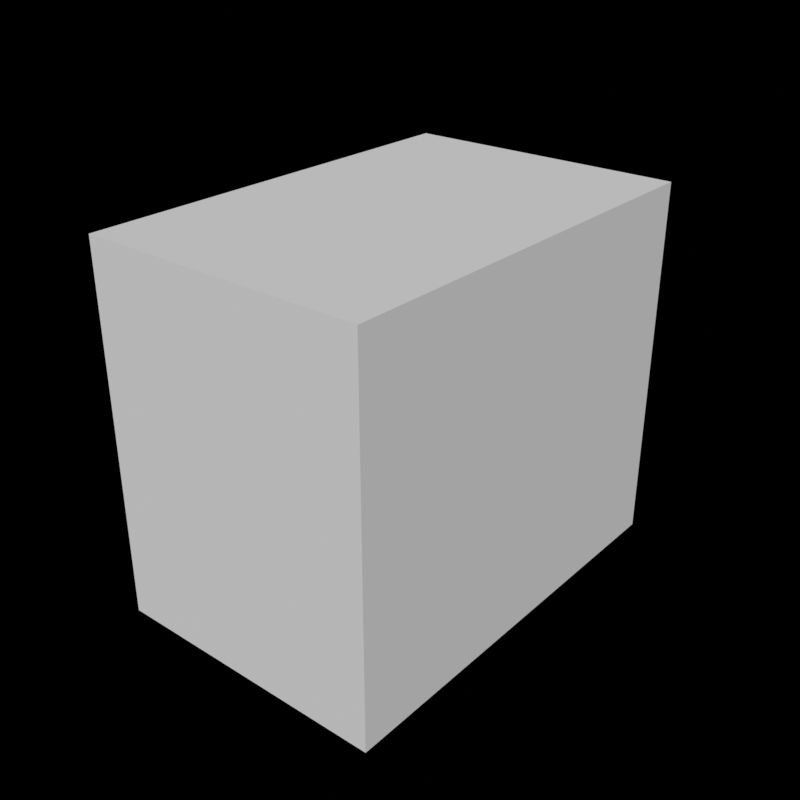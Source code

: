 # Source: node-geometry-operation-origin.blend  (saved by Blender 4.1.10; exported with 4.5.12 LTS)
import bpy
from mathutils import Matrix  # noqa: F401  (used for matrix-valued properties, if any)

bpy.ops.wm.read_factory_settings(use_empty=True)
scene = bpy.context.scene
scene.name = 'Main'

# ---- collections
col_startup = bpy.data.collections.new('Startup'); scene.collection.children.link(col_startup)

# ---- node groups
ng_origin = bpy.data.node_groups.new('Origin', 'GeometryNodeTree')
_s = ng_origin.interface.new_socket(name='Geometry', in_out='OUTPUT', socket_type='NodeSocketGeometry')
_s = ng_origin.interface.new_socket(name='Geometry', in_out='INPUT', socket_type='NodeSocketGeometry')
ng_origin.interface.new_panel('Align to Axis')
_s = ng_origin.interface.new_socket(name='Align to Axis X', in_out='INPUT', socket_type='NodeSocketFloat')
_s.subtype = 'FACTOR'
_s.min_value = -1.0
_s.max_value = 1.0
_s = ng_origin.interface.new_socket(name='Align to Axis Y', in_out='INPUT', socket_type='NodeSocketFloat')
_s.subtype = 'FACTOR'
_s.min_value = -1.0
_s.max_value = 1.0
_s = ng_origin.interface.new_socket(name='Align to Axis Z', in_out='INPUT', socket_type='NodeSocketFloat')
_s.subtype = 'FACTOR'
_s.min_value = -1.0
_s.max_value = 1.0
ng_origin.is_modifier = True
_N = ng_origin.nodes; _L = ng_origin.links
n0 = _N.new('NodeGroupOutput'); n0.name = 'Group Output'; n0.location = (200, 0)
n1 = _N.new('GeometryNodeViewer'); n1.name = 'Viewer'; n1.location = (200, 100)
n2 = _N.new('NodeGroupInput'); n2.name = 'Group Input'; n2.location = (-1000, -120)
n3 = _N.new('GeometryNodeBoundBox'); n3.name = 'Bounding Box'; n3.location = (-1000, 20)
n4 = _N.new('GeometryNodeTransform'); n4.name = 'Transform Geometry.001'; n4.location = (-20, 560)
n5 = _N.new('ShaderNodeCombineXYZ'); n5.name = 'Combine XYZ.001'; n5.location = (-380, 340)
n6 = _N.new('NodeGroupInput'); n6.name = 'Group Input.002'; n6.location = (-580, 560)
n7 = _N.new('NodeGroupInput'); n7.name = 'Group Input.003'; n7.location = (-580, 340)
n8 = _N.new('ShaderNodeVectorMath'); n8.name = 'Vector Math.001'; n8.location = (-200, 480)
n8.label = 'Translation'
n8.operation = 'MULTIPLY'
n9 = _N.new('GeometryNodeBoundBox'); n9.name = 'Bounding Box.001'; n9.location = (-380, 480)
n10 = _N.new('GeometryNodeSetPosition'); n10.name = 'Set Position'; n10.location = (0, 0)
n11 = _N.new('NodeGroupInput'); n11.name = 'Group Input.001'; n11.location = (0, -220)
n12 = _N.new('ShaderNodeSeparateXYZ'); n12.name = 'Separate XYZ'; n12.location = (-800, 20)
n13 = _N.new('ShaderNodeSeparateXYZ'); n13.name = 'Separate XYZ.001'; n13.location = (-800, -120)
n14 = _N.new('ShaderNodeCombineXYZ'); n14.name = 'Combine XYZ'; n14.location = (-400, -40)
n14.hide = True
n15 = _N.new('ShaderNodeVectorMath'); n15.name = 'Vector Math.002'; n15.location = (-200, 0)
n15.operation = 'MULTIPLY'
n16 = _N.new('ShaderNodeCombineXYZ'); n16.name = 'Combine XYZ.002'; n16.location = (-200, -220)
n16.hide = True
n17 = _N.new('NodeGroupInput'); n17.name = 'Group Input.005'; n17.location = (-200, -260)
n18 = _N.new('ShaderNodeVectorMath'); n18.name = 'Vector Math.003'; n18.location = (-200, -180)
n18.hide = True
n18.operation = 'ABSOLUTE'
n18.inputs[1].default_value = (1.0, 1.0, 1.0)
n19 = _N.new('NodeGroupInput'); n19.name = 'Group Input.006'; n19.location = (-980, 860)
n20 = _N.new('GeometryNodeBoundBox'); n20.name = 'Bounding Box.002'; n20.location = (-980, 1000)
n21 = _N.new('GeometryNodeSwitch'); n21.name = 'Switch.003'; n21.location = (-600, 980)
n21.hide = True
n21.input_type = 'FLOAT'
n22 = _N.new('FunctionNodeCompare'); n22.name = 'Compare.003'; n22.location = (-600, 940)
n22.hide = True
n23 = _N.new('ShaderNodeSeparateXYZ'); n23.name = 'Separate XYZ.002'; n23.location = (-800, 1000)
n24 = _N.new('ShaderNodeSeparateXYZ'); n24.name = 'Separate XYZ.003'; n24.location = (-800, 860)
n25 = _N.new('NodeGroupInput'); n25.name = 'Group Input.007'; n25.location = (-600, 740)
n26 = _N.new('GeometryNodeSwitch'); n26.name = 'Switch.004'; n26.location = (-600, 900)
n26.hide = True
n26.input_type = 'FLOAT'
n27 = _N.new('FunctionNodeCompare'); n27.name = 'Compare.004'; n27.location = (-600, 860)
n27.hide = True
n28 = _N.new('ShaderNodeCombineXYZ'); n28.name = 'Combine XYZ.003'; n28.location = (-400, 980)
n29 = _N.new('GeometryNodeSwitch'); n29.name = 'Switch.005'; n29.location = (-600, 820)
n29.hide = True
n29.input_type = 'FLOAT'
n30 = _N.new('FunctionNodeCompare'); n30.name = 'Compare.005'; n30.location = (-600, 780)
n30.hide = True
n31 = _N.new('ShaderNodeVectorMath'); n31.name = 'Vector Math.004'; n31.location = (-200, 980)
n31.label = 'Translation'
n31.operation = 'MULTIPLY'
n32 = _N.new('ShaderNodeCombineXYZ'); n32.name = 'Combine XYZ.004'; n32.location = (-200, 800)
n32.hide = True
n33 = _N.new('NodeGroupInput'); n33.name = 'Group Input.008'; n33.location = (-200, 760)
n34 = _N.new('ShaderNodeVectorMath'); n34.name = 'Vector Math.005'; n34.location = (-200, 840)
n34.label = 'Translation'
n34.hide = True
n34.operation = 'ABSOLUTE'
n34.inputs[1].default_value = (1.0, 1.0, 1.0)
n35 = _N.new('ShaderNodeVectorMath'); n35.name = 'Vector Math'; n35.location = (-400, 0)
n35.hide = True
n35.operation = 'MULTIPLY'
n35.inputs[1].default_value = (-1.0, -1.0, -1.0)
n36 = _N.new('GeometryNodeSwitch'); n36.name = 'Switch.006'; n36.location = (-600, 0)
n36.hide = True
n36.input_type = 'FLOAT'
n37 = _N.new('FunctionNodeCompare'); n37.name = 'Compare.006'; n37.location = (-600, -40)
n37.hide = True
n37.operation = 'LESS_THAN'
n38 = _N.new('NodeGroupInput'); n38.name = 'Group Input.009'; n38.location = (-600, -240)
n39 = _N.new('GeometryNodeSwitch'); n39.name = 'Switch.007'; n39.location = (-600, -80)
n39.hide = True
n39.input_type = 'FLOAT'
n40 = _N.new('FunctionNodeCompare'); n40.name = 'Compare.007'; n40.location = (-600, -120)
n40.hide = True
n40.operation = 'LESS_THAN'
n41 = _N.new('GeometryNodeSwitch'); n41.name = 'Switch.008'; n41.location = (-600, -160)
n41.hide = True
n41.input_type = 'FLOAT'
n42 = _N.new('FunctionNodeCompare'); n42.name = 'Compare.008'; n42.location = (-600, -200)
n42.hide = True
n42.operation = 'LESS_THAN'
n43 = _N.new('ShaderNodeVectorMath'); n43.name = 'Vector Math.006'; n43.location = (-200, -140)
n43.mute = True
n43.hide = True
n43.operation = 'MULTIPLY'
n43.inputs[1].default_value = (-1.0, -1.0, -1.0)
_L.new(n2.outputs[0], n3.inputs[0])
_L.new(n6.outputs[0], n4.inputs[0])
_L.new(n6.outputs[0], n9.inputs[0])
_L.new(n9.outputs[2], n8.inputs[0])
_L.new(n5.outputs[0], n8.inputs[1])
_L.new(n8.outputs[0], n4.inputs[1])
_L.new(n7.outputs[1], n5.inputs[0])
_L.new(n7.outputs[2], n5.inputs[1])
_L.new(n7.outputs[3], n5.inputs[2])
_L.new(n10.outputs[0], n0.inputs[0])
_L.new(n11.outputs[0], n10.inputs[0])
_L.new(n3.outputs[1], n12.inputs[0])
_L.new(n3.outputs[2], n13.inputs[0])
_L.new(n15.outputs[0], n10.inputs[3])
_L.new(n17.outputs[1], n16.inputs[0])
_L.new(n17.outputs[2], n16.inputs[1])
_L.new(n17.outputs[3], n16.inputs[2])
_L.new(n16.outputs[0], n18.inputs[0])
_L.new(n43.outputs[0], n15.inputs[1])
_L.new(n19.outputs[0], n20.inputs[0])
_L.new(n22.outputs[0], n21.inputs[0])
_L.new(n20.outputs[1], n23.inputs[0])
_L.new(n20.outputs[2], n24.inputs[0])
_L.new(n23.outputs[0], n21.inputs[1])
_L.new(n24.outputs[0], n21.inputs[2])
_L.new(n25.outputs[1], n22.inputs[0])
_L.new(n27.outputs[0], n26.inputs[0])
_L.new(n21.outputs[0], n28.inputs[0])
_L.new(n25.outputs[2], n27.inputs[0])
_L.new(n30.outputs[0], n29.inputs[0])
_L.new(n29.outputs[0], n28.inputs[2])
_L.new(n26.outputs[0], n28.inputs[1])
_L.new(n23.outputs[1], n26.inputs[1])
_L.new(n24.outputs[1], n26.inputs[2])
_L.new(n25.outputs[3], n30.inputs[0])
_L.new(n28.outputs[0], n31.inputs[0])
_L.new(n33.outputs[1], n32.inputs[0])
_L.new(n33.outputs[2], n32.inputs[1])
_L.new(n33.outputs[3], n32.inputs[2])
_L.new(n32.outputs[0], n34.inputs[0])
_L.new(n34.outputs[0], n31.inputs[1])
_L.new(n23.outputs[2], n29.inputs[1])
_L.new(n24.outputs[2], n29.inputs[2])
_L.new(n10.outputs[0], n1.inputs[0])
_L.new(n14.outputs[0], n35.inputs[0])
_L.new(n35.outputs[0], n15.inputs[0])
_L.new(n37.outputs[0], n36.inputs[0])
_L.new(n38.outputs[1], n37.inputs[0])
_L.new(n40.outputs[0], n39.inputs[0])
_L.new(n38.outputs[2], n40.inputs[0])
_L.new(n42.outputs[0], n41.inputs[0])
_L.new(n38.outputs[3], n42.inputs[0])
_L.new(n12.outputs[0], n36.inputs[1])
_L.new(n13.outputs[0], n36.inputs[2])
_L.new(n36.outputs[0], n14.inputs[0])
_L.new(n39.outputs[0], n14.inputs[1])
_L.new(n41.outputs[0], n14.inputs[2])
_L.new(n13.outputs[1], n39.inputs[2])
_L.new(n12.outputs[1], n39.inputs[1])
_L.new(n13.outputs[2], n41.inputs[2])
_L.new(n12.outputs[2], n41.inputs[1])
_L.new(n18.outputs[0], n43.inputs[0])
n0.is_active_output = True

# ---- world
world_main = bpy.data.worlds.new('Main'); scene.world = world_main
world_main.use_nodes = True; world_main.node_tree.nodes.clear()
_N = world_main.node_tree.nodes; _L = world_main.node_tree.links
n0 = _N.new('ShaderNodeOutputWorld'); n0.name = 'World Output'; n0.location = (300, 300)
n1 = _N.new('ShaderNodeBackground'); n1.name = 'Background'; n1.location = (80, 300)
n1.inputs[0].default_value = (0.05, 0.05, 0.05, 1.0)
n1.inputs[1].default_value = 0.0
_L.new(n1.outputs[0], n0.inputs[0])
n0.is_active_output = True
world_main.color = (0.05088, 0.05088, 0.05088)
world_main.use_sun_shadow = False
world_main.sun_shadow_jitter_overblur = 0.0

# ---- meshes
me_cube = bpy.data.meshes.new('Cube')
me_cube.from_pydata([(-1.0, -2.0, -1.6), (-1.0, -2.0, 1.0), (-1.0, 1.0, -1.6), (-1.0, 1.0, 1.0), (1.0, -2.0, -1.6), (1.0, -2.0, 1.0), (1.0, 1.0, -1.6), (1.0, 1.0, 1.0)], [], [(0, 1, 3, 2), (2, 3, 7, 6), (6, 7, 5, 4), (4, 5, 1, 0), (2, 6, 4, 0), (7, 3, 1, 5)])
_uv = me_cube.uv_layers.new(name='UVMap')
_uv.uv.foreach_set('vector', [0.375, 0.0, 0.625, 0.0, 0.625, 0.25, 0.375, 0.25, 0.375, 0.25, 0.625, 0.25, 0.625, 0.5, 0.375, 0.5, 0.375, 0.5, 0.625, 0.5, 0.625, 0.75, 0.375, 0.75, 0.375, 0.75, 0.625, 0.75, 0.625, 1.0, 0.375, 1.0, 0.125, 0.5, 0.375, 0.5, 0.375, 0.75, 0.125, 0.75, 0.625, 0.5, 0.875, 0.5, 0.875, 0.75, 0.625, 0.75])
me_cube.update()

# ---- objects
ob_li_environment_startup = bpy.data.objects.new('LI-environment_startup', None)
ob_cube = bpy.data.objects.new('Cube', me_cube)

# ---- transforms, parenting, visibility, modifiers, constraints
ob_li_environment_startup.location = (0.0, 0.0, 0.0)
ob_cube.location = (0.0, 0.0, 0.0)
_m = ob_cube.modifiers.new('GeometryNodes', 'NODES')
_m.node_group = ng_origin
_gi = [s.identifier for s in ng_origin.interface.items_tree if s.item_type == 'SOCKET' and s.in_out == 'INPUT']
_m[_gi[2]] = 1.0  # Align to Axis Y
_m[_gi[3]] = -1.0  # Align to Axis Z

# ---- collection membership
col_startup.objects.link(ob_li_environment_startup)
col_startup.objects.link(ob_cube)

# ---- scene / render settings (as saved in the file)
scene.frame_start = 1; scene.frame_end = 300; scene.frame_set(2)
scene.render.engine = 'BLENDER_EEVEE_NEXT'
scene.render.resolution_x = 1080
scene.render.fps = 30
scene.render.film_transparent = True
scene.render.use_border = True
scene.render.use_simplify = True
scene.render.use_persistent_data = True
scene.cycles.feature_set = 'EXPERIMENTAL'
scene.cycles.samples = 128
scene.cycles.sampling_pattern = 'TABULATED_SOBOL'
scene.cycles.volume_step_rate = 0.1
scene.cycles.volume_preview_step_rate = 0.1
scene.cycles.volume_max_steps = 128
scene.cycles.debug_bvh_time_steps = 2
scene.eevee.ray_tracing_options.trace_max_roughness = 0.0
scene.view_settings.view_transform = 'Standard'
bpy.context.view_layer.update()

# ---- added for rendering (the .blend has no active camera and no usable light): camera, sun
cam_auto = bpy.data.cameras.new('AutoCamera')
cam_auto.lens = 50.0
cam_auto.sensor_width = 36.0
cam_auto.clip_end = 1000.0
ob_auto_camera = bpy.data.objects.new('AutoCamera', cam_auto)
scene.collection.objects.link(ob_auto_camera)
ob_auto_camera.location = (4.11283, -3.43539, 1.99026)
ob_auto_camera.rotation_euler = (1.09748, -7.21219e-08, 0.694738)
scene.camera = ob_auto_camera
light_auto_sun = bpy.data.lights.new('AutoSun', 'SUN')
light_auto_sun.energy = 3.0
light_auto_sun.angle = 0.0523599
ob_auto_sun = bpy.data.objects.new('AutoSun', light_auto_sun)
scene.collection.objects.link(ob_auto_sun)
ob_auto_sun.rotation_euler = (0.872665, 0.174533, 0.523599)
bpy.context.view_layer.update()
